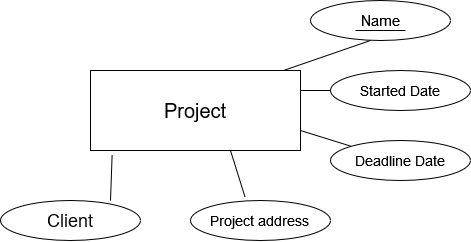

The diagram above was exported from draw.io. Its source (the exported page's mxGraphModel, read from the mxfile embedded in the PNG):
<mxGraphModel dx="1036" dy="525" grid="1" gridSize="10" guides="1" tooltips="1" connect="1" arrows="1" fold="1" page="1" pageScale="1" pageWidth="850" pageHeight="1100" math="0" shadow="0">
  <root>
    <mxCell id="0" />
    <mxCell id="1" parent="0" />
    <mxCell id="zU9KOO68QFWhGyGft0Sb-17" value="&lt;font style=&quot;font-size: 20px;&quot;&gt;Project&lt;/font&gt;" style="rounded=0;whiteSpace=wrap;html=1;" vertex="1" parent="1">
      <mxGeometry x="240" y="180" width="210" height="80" as="geometry" />
    </mxCell>
    <mxCell id="zU9KOO68QFWhGyGft0Sb-19" value="&lt;font style=&quot;font-size: 15px;&quot;&gt;Name&lt;/font&gt;" style="ellipse;whiteSpace=wrap;html=1;" vertex="1" parent="1">
      <mxGeometry x="460" y="110" width="140" height="40" as="geometry" />
    </mxCell>
    <mxCell id="zU9KOO68QFWhGyGft0Sb-20" value="&lt;font style=&quot;font-size: 14px;&quot;&gt;Started Date&lt;br&gt;&lt;/font&gt;" style="ellipse;whiteSpace=wrap;html=1;" vertex="1" parent="1">
      <mxGeometry x="480" y="180" width="140" height="40" as="geometry" />
    </mxCell>
    <mxCell id="zU9KOO68QFWhGyGft0Sb-25" value="&lt;font style=&quot;font-size: 14px;&quot;&gt;Deadline Date&lt;br&gt;&lt;/font&gt;" style="ellipse;whiteSpace=wrap;html=1;" vertex="1" parent="1">
      <mxGeometry x="480" y="250" width="140" height="40" as="geometry" />
    </mxCell>
    <mxCell id="zU9KOO68QFWhGyGft0Sb-26" value="&lt;font style=&quot;font-size: 14px;&quot;&gt;Project address&lt;br&gt;&lt;/font&gt;" style="ellipse;whiteSpace=wrap;html=1;" vertex="1" parent="1">
      <mxGeometry x="340" y="310" width="140" height="40" as="geometry" />
    </mxCell>
    <mxCell id="zU9KOO68QFWhGyGft0Sb-28" value="&lt;font style=&quot;font-size: 18px;&quot;&gt;Client&lt;/font&gt;" style="ellipse;whiteSpace=wrap;html=1;" vertex="1" parent="1">
      <mxGeometry x="150" y="310" width="140" height="40" as="geometry" />
    </mxCell>
    <mxCell id="zU9KOO68QFWhGyGft0Sb-32" value="" style="endArrow=none;html=1;rounded=0;" edge="1" parent="1">
      <mxGeometry width="50" height="50" relative="1" as="geometry">
        <mxPoint x="433" y="180" as="sourcePoint" />
        <mxPoint x="520" y="150" as="targetPoint" />
      </mxGeometry>
    </mxCell>
    <mxCell id="zU9KOO68QFWhGyGft0Sb-33" value="" style="endArrow=none;html=1;rounded=0;entryX=0;entryY=0.5;entryDx=0;entryDy=0;" edge="1" parent="1" target="zU9KOO68QFWhGyGft0Sb-20">
      <mxGeometry width="50" height="50" relative="1" as="geometry">
        <mxPoint x="450" y="200" as="sourcePoint" />
        <mxPoint x="500" y="150" as="targetPoint" />
      </mxGeometry>
    </mxCell>
    <mxCell id="zU9KOO68QFWhGyGft0Sb-37" value="" style="endArrow=none;html=1;rounded=0;exitX=1;exitY=0.75;exitDx=0;exitDy=0;entryX=0;entryY=0;entryDx=0;entryDy=0;" edge="1" parent="1" source="zU9KOO68QFWhGyGft0Sb-17" target="zU9KOO68QFWhGyGft0Sb-25">
      <mxGeometry width="50" height="50" relative="1" as="geometry">
        <mxPoint x="460" y="260" as="sourcePoint" />
        <mxPoint x="510" y="210" as="targetPoint" />
      </mxGeometry>
    </mxCell>
    <mxCell id="zU9KOO68QFWhGyGft0Sb-38" value="" style="endArrow=none;html=1;rounded=0;entryX=0.103;entryY=1.055;entryDx=0;entryDy=0;entryPerimeter=0;" edge="1" parent="1" target="zU9KOO68QFWhGyGft0Sb-17">
      <mxGeometry width="50" height="50" relative="1" as="geometry">
        <mxPoint x="260" y="310" as="sourcePoint" />
        <mxPoint x="310" y="260" as="targetPoint" />
      </mxGeometry>
    </mxCell>
    <mxCell id="zU9KOO68QFWhGyGft0Sb-39" value="" style="endArrow=none;html=1;rounded=0;exitX=0.39;exitY=-0.081;exitDx=0;exitDy=0;exitPerimeter=0;" edge="1" parent="1" source="zU9KOO68QFWhGyGft0Sb-26">
      <mxGeometry width="50" height="50" relative="1" as="geometry">
        <mxPoint x="390" y="300" as="sourcePoint" />
        <mxPoint x="380" y="260" as="targetPoint" />
      </mxGeometry>
    </mxCell>
    <mxCell id="zU9KOO68QFWhGyGft0Sb-43" value="" style="endArrow=none;html=1;rounded=0;" edge="1" parent="1">
      <mxGeometry width="50" height="50" relative="1" as="geometry">
        <mxPoint x="505" y="140" as="sourcePoint" />
        <mxPoint x="555" y="140" as="targetPoint" />
        <Array as="points">
          <mxPoint x="535" y="140" />
        </Array>
      </mxGeometry>
    </mxCell>
  </root>
</mxGraphModel>